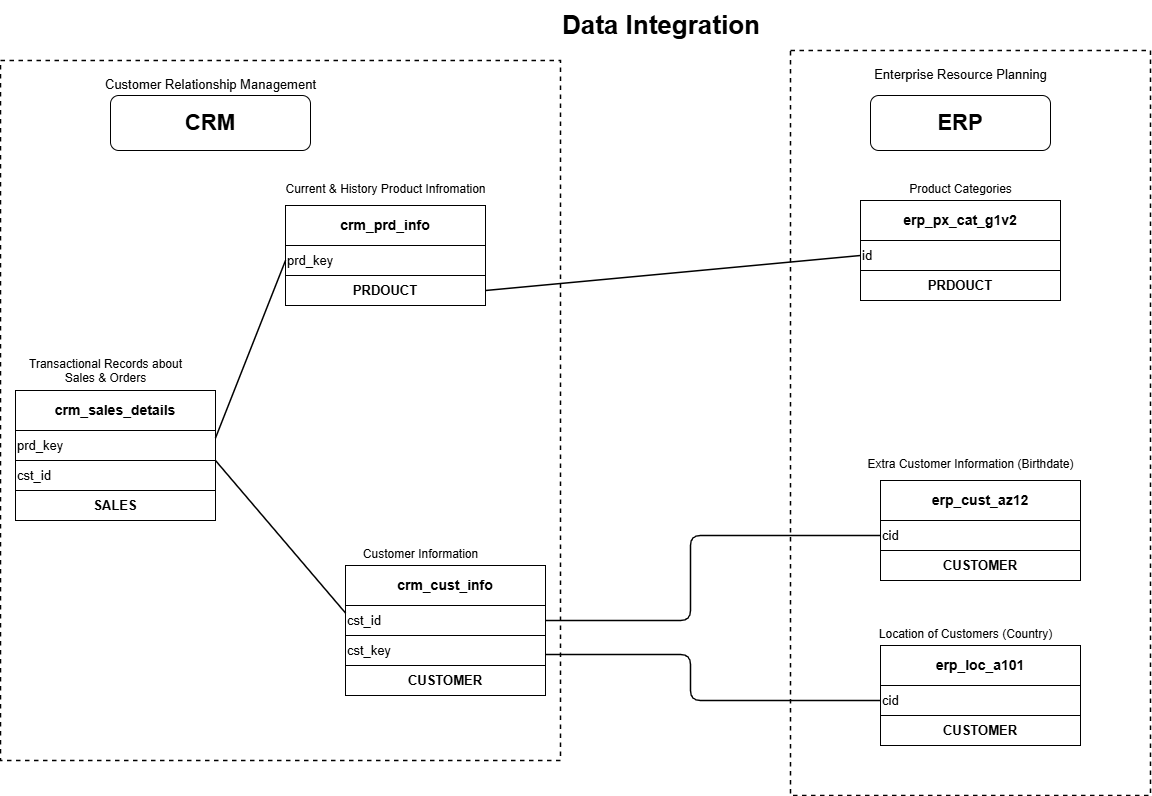

The diagram above was exported from draw.io. Its source (the exported page's mxGraphModel, read from the mxfile embedded in the PNG):
<mxGraphModel dx="1713" dy="1495" grid="1" gridSize="10" guides="1" tooltips="1" connect="1" arrows="1" fold="1" page="1" pageScale="1" pageWidth="850" pageHeight="1100" math="0" shadow="0">
  <root>
    <mxCell id="0" />
    <mxCell id="1" parent="0" />
    <mxCell id="JwvfG-Z5cD-D2EwPoSPH-1" parent="1" style="text;html=1;align=left;verticalAlign=middle;fontSize=26;fontStyle=1;fontColor=#000000;" value="Data Integration&amp;nbsp;" vertex="1">
      <mxGeometry height="50" width="210" x="570" y="10" as="geometry" />
    </mxCell>
    <mxCell id="JwvfG-Z5cD-D2EwPoSPH-4" parent="1" style="rounded=0;whiteSpace=wrap;html=1;dashed=1;strokeWidth=1.5;fontColor=#000000;" value="" vertex="1">
      <mxGeometry height="700" width="560" x="10" y="70" as="geometry" />
    </mxCell>
    <mxCell id="JwvfG-Z5cD-D2EwPoSPH-5" parent="1" style="text;html=1;align=center;fontSize=12;fontColor=#000000;" value="Current &amp;amp; History Product Infromation" vertex="1">
      <mxGeometry height="30" width="250" x="270" y="185" as="geometry" />
    </mxCell>
    <mxCell id="JwvfG-Z5cD-D2EwPoSPH-6" parent="1" style="rounded=0;whiteSpace=wrap;html=1;fontSize=14;fontStyle=1;fontColor=#000000;" value="crm_prd_info" vertex="1">
      <mxGeometry height="40" width="200" x="295" y="215" as="geometry" />
    </mxCell>
    <mxCell id="JwvfG-Z5cD-D2EwPoSPH-7" parent="1" style="rounded=0;whiteSpace=wrap;html=1;fontSize=13;align=left;fontColor=#000000;" value="prd_key" vertex="1">
      <mxGeometry height="30" width="200" x="295" y="255" as="geometry" />
    </mxCell>
    <mxCell id="JwvfG-Z5cD-D2EwPoSPH-8" parent="1" style="rounded=0;whiteSpace=wrap;html=1;fontSize=13;fontStyle=1;fontColor=#000000;" value="PRDOUCT" vertex="1">
      <mxGeometry height="30" width="200" x="295" y="285" as="geometry" />
    </mxCell>
    <mxCell id="JwvfG-Z5cD-D2EwPoSPH-9" parent="1" style="text;html=1;align=center;fontSize=12;fontColor=#000000;" value="Transactional Records about&#10;Sales &amp;amp; Orders" vertex="1">
      <mxGeometry height="40" width="180" x="25" y="360" as="geometry" />
    </mxCell>
    <mxCell id="JwvfG-Z5cD-D2EwPoSPH-10" parent="1" style="rounded=0;whiteSpace=wrap;html=1;fontSize=14;fontStyle=1;fontColor=#000000;" value="crm_sales_details" vertex="1">
      <mxGeometry height="40" width="200" x="25" y="400" as="geometry" />
    </mxCell>
    <mxCell id="JwvfG-Z5cD-D2EwPoSPH-11" parent="1" style="rounded=0;whiteSpace=wrap;html=1;fontSize=13;align=left;fontColor=#000000;" value="prd_key" vertex="1">
      <mxGeometry height="30" width="200" x="25" y="440" as="geometry" />
    </mxCell>
    <mxCell id="JwvfG-Z5cD-D2EwPoSPH-12" parent="1" style="rounded=0;whiteSpace=wrap;html=1;fontSize=13;align=left;fontColor=#000000;" value="cst_id" vertex="1">
      <mxGeometry height="30" width="200" x="25" y="470" as="geometry" />
    </mxCell>
    <mxCell id="JwvfG-Z5cD-D2EwPoSPH-13" parent="1" style="rounded=0;whiteSpace=wrap;html=1;fontSize=13;fontStyle=1;fontColor=#000000;" value="SALES" vertex="1">
      <mxGeometry height="30" width="200" x="25" y="500" as="geometry" />
    </mxCell>
    <mxCell id="JwvfG-Z5cD-D2EwPoSPH-14" parent="1" style="text;html=1;align=center;fontSize=12;fontColor=#000000;" value="Customer Information" vertex="1">
      <mxGeometry height="25" width="200" x="330" y="550" as="geometry" />
    </mxCell>
    <mxCell id="JwvfG-Z5cD-D2EwPoSPH-15" parent="1" style="rounded=0;whiteSpace=wrap;html=1;fontSize=14;fontStyle=1;fontColor=#000000;" value="crm_cust_info" vertex="1">
      <mxGeometry height="40" width="200" x="355" y="575" as="geometry" />
    </mxCell>
    <mxCell id="JwvfG-Z5cD-D2EwPoSPH-16" parent="1" style="rounded=0;whiteSpace=wrap;html=1;fontSize=13;align=left;fontColor=#000000;" value="cst_id" vertex="1">
      <mxGeometry height="30" width="200" x="355" y="615" as="geometry" />
    </mxCell>
    <mxCell id="JwvfG-Z5cD-D2EwPoSPH-17" parent="1" style="rounded=0;whiteSpace=wrap;html=1;fontSize=13;align=left;fontColor=#000000;" value="cst_key" vertex="1">
      <mxGeometry height="30" width="200" x="355" y="645" as="geometry" />
    </mxCell>
    <mxCell id="JwvfG-Z5cD-D2EwPoSPH-18" parent="1" style="rounded=0;whiteSpace=wrap;html=1;fontSize=13;fontStyle=1;fontColor=#000000;" value="CUSTOMER" vertex="1">
      <mxGeometry height="30" width="200" x="355" y="675" as="geometry" />
    </mxCell>
    <mxCell id="JwvfG-Z5cD-D2EwPoSPH-21" parent="1" style="rounded=0;whiteSpace=wrap;html=1;dashed=1;strokeWidth=1.5;fontColor=#000000;" value="" vertex="1">
      <mxGeometry height="745" width="360" x="800" y="60" as="geometry" />
    </mxCell>
    <mxCell id="JwvfG-Z5cD-D2EwPoSPH-22" parent="1" style="text;html=1;align=center;fontSize=12;fontColor=#000000;" value="Product Categories" vertex="1">
      <mxGeometry height="25" width="200" x="870" y="185" as="geometry" />
    </mxCell>
    <mxCell id="JwvfG-Z5cD-D2EwPoSPH-23" parent="1" style="rounded=0;whiteSpace=wrap;html=1;fontSize=14;fontStyle=1;fontColor=#000000;" value="erp_px_cat_g1v2" vertex="1">
      <mxGeometry height="40" width="200" x="870" y="210" as="geometry" />
    </mxCell>
    <mxCell id="JwvfG-Z5cD-D2EwPoSPH-24" parent="1" style="rounded=0;whiteSpace=wrap;html=1;fontSize=13;align=left;fontColor=#000000;" value="id" vertex="1">
      <mxGeometry height="30" width="200" x="870" y="250" as="geometry" />
    </mxCell>
    <mxCell id="JwvfG-Z5cD-D2EwPoSPH-25" parent="1" style="rounded=0;whiteSpace=wrap;html=1;fontSize=13;fontStyle=1;fontColor=#000000;" value="PRDOUCT" vertex="1">
      <mxGeometry height="30" width="200" x="870" y="280" as="geometry" />
    </mxCell>
    <mxCell id="JwvfG-Z5cD-D2EwPoSPH-26" parent="1" style="text;html=1;align=center;fontSize=12;fontColor=#000000;" value="Extra Customer Information (Birthdate)" vertex="1">
      <mxGeometry height="30" width="260" x="850" y="460" as="geometry" />
    </mxCell>
    <mxCell id="JwvfG-Z5cD-D2EwPoSPH-27" parent="1" style="rounded=0;whiteSpace=wrap;html=1;fontSize=14;fontStyle=1;fontColor=#000000;" value="erp_cust_az12" vertex="1">
      <mxGeometry height="40" width="200" x="890" y="490" as="geometry" />
    </mxCell>
    <mxCell id="JwvfG-Z5cD-D2EwPoSPH-28" parent="1" style="rounded=0;whiteSpace=wrap;html=1;fontSize=13;align=left;fontColor=#000000;" value="cid" vertex="1">
      <mxGeometry height="30" width="200" x="890" y="530" as="geometry" />
    </mxCell>
    <mxCell id="JwvfG-Z5cD-D2EwPoSPH-29" parent="1" style="rounded=0;whiteSpace=wrap;html=1;fontSize=13;fontStyle=1;fontColor=#000000;" value="CUSTOMER" vertex="1">
      <mxGeometry height="30" width="200" x="890" y="560" as="geometry" />
    </mxCell>
    <mxCell id="JwvfG-Z5cD-D2EwPoSPH-30" parent="1" style="text;html=1;align=center;fontSize=12;fontColor=#000000;" value="Location of Customers (Country)" vertex="1">
      <mxGeometry height="25" width="240" x="855" y="630" as="geometry" />
    </mxCell>
    <mxCell id="JwvfG-Z5cD-D2EwPoSPH-31" parent="1" style="rounded=0;whiteSpace=wrap;html=1;fontSize=14;fontStyle=1;fontColor=#000000;" value="erp_loc_a101" vertex="1">
      <mxGeometry height="40" width="200" x="890" y="655" as="geometry" />
    </mxCell>
    <mxCell id="JwvfG-Z5cD-D2EwPoSPH-32" parent="1" style="rounded=0;whiteSpace=wrap;html=1;fontSize=13;align=left;fontColor=#000000;" value="cid" vertex="1">
      <mxGeometry height="30" width="200" x="890" y="695" as="geometry" />
    </mxCell>
    <mxCell id="JwvfG-Z5cD-D2EwPoSPH-33" parent="1" style="rounded=0;whiteSpace=wrap;html=1;fontSize=13;fontStyle=1;fontColor=#000000;" value="CUSTOMER" vertex="1">
      <mxGeometry height="30" width="200" x="890" y="725" as="geometry" />
    </mxCell>
    <mxCell id="JwvfG-Z5cD-D2EwPoSPH-34" edge="1" parent="1" source="JwvfG-Z5cD-D2EwPoSPH-11" style="endArrow=none;html=1;strokeWidth=1.5;exitX=1;exitY=0.25;exitDx=0;exitDy=0;entryX=0;entryY=0.5;entryDx=0;entryDy=0;fontColor=#000000;" target="JwvfG-Z5cD-D2EwPoSPH-7" value="">
      <mxGeometry relative="1" as="geometry" />
    </mxCell>
    <mxCell id="JwvfG-Z5cD-D2EwPoSPH-35" edge="1" parent="1" source="JwvfG-Z5cD-D2EwPoSPH-12" style="endArrow=none;html=1;strokeWidth=1.5;exitX=1;exitY=0;exitDx=0;exitDy=0;entryX=0;entryY=0.25;entryDx=0;entryDy=0;fontColor=#000000;" target="JwvfG-Z5cD-D2EwPoSPH-16" value="">
      <mxGeometry relative="1" as="geometry">
        <mxPoint x="350" y="640" as="targetPoint" />
      </mxGeometry>
    </mxCell>
    <mxCell id="JwvfG-Z5cD-D2EwPoSPH-36" edge="1" parent="1" source="JwvfG-Z5cD-D2EwPoSPH-8" style="endArrow=none;html=1;strokeWidth=1.5;exitX=1;exitY=0.5;exitDx=0;exitDy=0;entryX=0;entryY=0.5;entryDx=0;entryDy=0;fontColor=#000000;" target="JwvfG-Z5cD-D2EwPoSPH-24" value="">
      <mxGeometry relative="1" as="geometry" />
    </mxCell>
    <mxCell id="JwvfG-Z5cD-D2EwPoSPH-37" edge="1" parent="1" source="JwvfG-Z5cD-D2EwPoSPH-16" style="endArrow=none;html=1;strokeWidth=1.5;entryX=0;entryY=0.5;entryDx=0;entryDy=0;exitX=1;exitY=0.5;exitDx=0;exitDy=0;fontColor=#000000;" target="JwvfG-Z5cD-D2EwPoSPH-28" value="">
      <mxGeometry relative="1" as="geometry">
        <Array as="points">
          <mxPoint x="700" y="630" />
          <mxPoint x="700" y="545" />
        </Array>
        <mxPoint x="560" y="640" as="sourcePoint" />
        <mxPoint x="800" y="545" as="targetPoint" />
      </mxGeometry>
    </mxCell>
    <mxCell id="JwvfG-Z5cD-D2EwPoSPH-38" edge="1" parent="1" source="JwvfG-Z5cD-D2EwPoSPH-17" style="endArrow=none;html=1;strokeWidth=1.5;entryX=0;entryY=0.5;entryDx=0;entryDy=0;exitX=0.998;exitY=0.634;exitDx=0;exitDy=0;exitPerimeter=0;fontColor=#000000;" target="JwvfG-Z5cD-D2EwPoSPH-32" value="">
      <mxGeometry relative="1" as="geometry">
        <Array as="points">
          <mxPoint x="700" y="664" />
          <mxPoint x="700" y="710" />
        </Array>
        <mxPoint x="550" y="650" as="sourcePoint" />
        <mxPoint x="800" y="710" as="targetPoint" />
      </mxGeometry>
    </mxCell>
    <mxCell id="JwvfG-Z5cD-D2EwPoSPH-19" parent="1" style="text;html=1;align=center;fontSize=13;fontColor=#000000;" value="Enterprise Resource Planning" vertex="1">
      <mxGeometry height="25" width="280" x="830" y="70" as="geometry" />
    </mxCell>
    <mxCell id="JwvfG-Z5cD-D2EwPoSPH-20" parent="1" style="rounded=1;whiteSpace=wrap;html=1;fontSize=22;fontStyle=1;fontColor=#000000;" value="ERP" vertex="1">
      <mxGeometry height="55" width="180" x="880" y="105" as="geometry" />
    </mxCell>
    <mxCell id="JwvfG-Z5cD-D2EwPoSPH-2" parent="1" style="text;html=1;align=center;fontSize=13;fontColor=#000000;" value="Customer Relationship Management" vertex="1">
      <mxGeometry height="25" width="280" x="80" y="80" as="geometry" />
    </mxCell>
    <mxCell id="JwvfG-Z5cD-D2EwPoSPH-3" parent="1" style="rounded=1;whiteSpace=wrap;html=1;fontSize=22;fontStyle=1;fontColor=#000000;" value="CRM" vertex="1">
      <mxGeometry height="55" width="200" x="120" y="105" as="geometry" />
    </mxCell>
  </root>
</mxGraphModel>